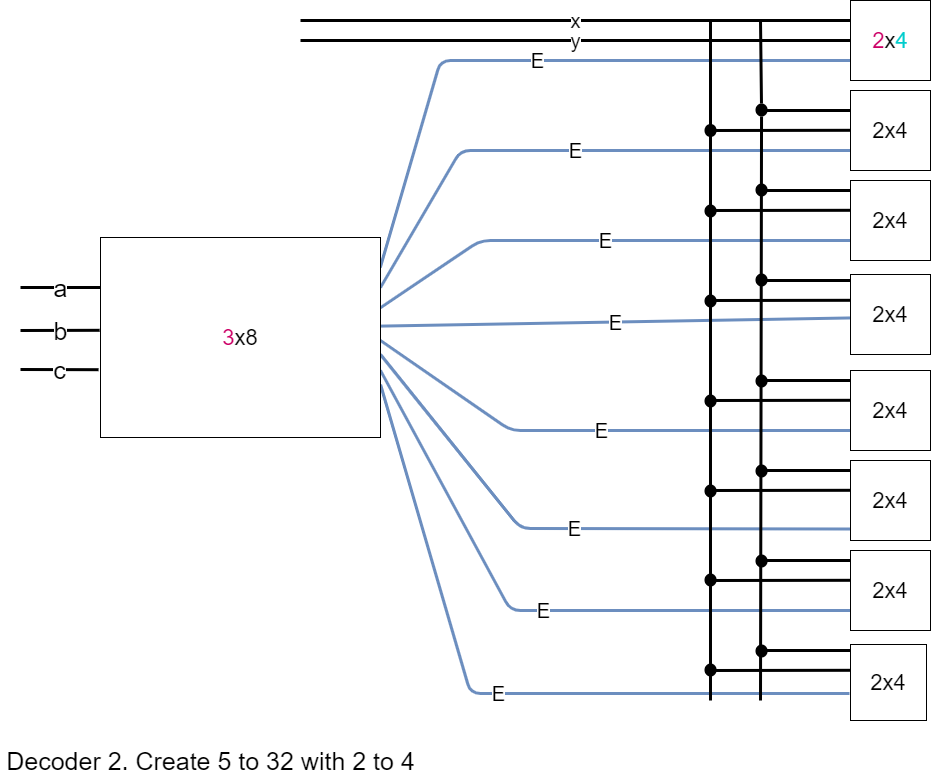

The diagram above was exported from draw.io. Its source (the exported page's mxGraphModel, read from the mxfile embedded in the PNG):
<mxGraphModel dx="13" dy="802" grid="1" gridSize="10" guides="1" tooltips="1" connect="1" arrows="1" fold="1" page="1" pageScale="1" pageWidth="1169" pageHeight="827" math="0" shadow="0">
  <root>
    <mxCell id="Y3NhEuC_Rywo_tJpqaFj-0" />
    <mxCell id="Y3NhEuC_Rywo_tJpqaFj-1" parent="Y3NhEuC_Rywo_tJpqaFj-0" />
    <mxCell id="88scu016CVkl6HmF2e6i-0" value="E" style="endArrow=none;html=1;strokeWidth=3;fontSize=20;exitX=0.999;exitY=0.15;exitDx=0;exitDy=0;entryX=0;entryY=0.75;entryDx=0;entryDy=0;exitPerimeter=0;fillColor=#dae8fc;strokeColor=#6c8ebf;" edge="1" parent="Y3NhEuC_Rywo_tJpqaFj-1" source="88scu016CVkl6HmF2e6i-17" target="88scu016CVkl6HmF2e6i-8">
      <mxGeometry width="50" height="50" relative="1" as="geometry">
        <mxPoint x="1660" y="250" as="sourcePoint" />
        <mxPoint x="1710" y="200" as="targetPoint" />
        <Array as="points">
          <mxPoint x="1660" y="90" />
        </Array>
      </mxGeometry>
    </mxCell>
    <mxCell id="88scu016CVkl6HmF2e6i-1" value="E" style="endArrow=none;html=1;strokeWidth=3;fontSize=20;exitX=1;exitY=0.25;exitDx=0;exitDy=0;entryX=0;entryY=0.75;entryDx=0;entryDy=0;fillColor=#dae8fc;strokeColor=#6c8ebf;" edge="1" parent="Y3NhEuC_Rywo_tJpqaFj-1" source="88scu016CVkl6HmF2e6i-17" target="88scu016CVkl6HmF2e6i-10">
      <mxGeometry width="50" height="50" relative="1" as="geometry">
        <mxPoint x="1611.75" y="312" as="sourcePoint" />
        <mxPoint x="2080" y="100" as="targetPoint" />
        <Array as="points">
          <mxPoint x="1680" y="180" />
        </Array>
      </mxGeometry>
    </mxCell>
    <mxCell id="88scu016CVkl6HmF2e6i-2" value="E" style="endArrow=none;html=1;strokeWidth=3;fontSize=20;exitX=1;exitY=0.351;exitDx=0;exitDy=0;entryX=0;entryY=0.75;entryDx=0;entryDy=0;exitPerimeter=0;fillColor=#dae8fc;strokeColor=#6c8ebf;" edge="1" parent="Y3NhEuC_Rywo_tJpqaFj-1" source="88scu016CVkl6HmF2e6i-17" target="88scu016CVkl6HmF2e6i-11">
      <mxGeometry width="50" height="50" relative="1" as="geometry">
        <mxPoint x="1610" y="327" as="sourcePoint" />
        <mxPoint x="2090" y="110" as="targetPoint" />
        <Array as="points">
          <mxPoint x="1700" y="270" />
        </Array>
      </mxGeometry>
    </mxCell>
    <mxCell id="88scu016CVkl6HmF2e6i-3" value="E" style="endArrow=none;html=1;strokeWidth=3;fontSize=20;exitX=1.001;exitY=0.438;exitDx=0;exitDy=0;entryX=0.004;entryY=0.543;entryDx=0;entryDy=0;exitPerimeter=0;entryPerimeter=0;fillColor=#dae8fc;strokeColor=#6c8ebf;" edge="1" parent="Y3NhEuC_Rywo_tJpqaFj-1" target="88scu016CVkl6HmF2e6i-12">
      <mxGeometry width="50" height="50" relative="1" as="geometry">
        <mxPoint x="1600.35" y="355.5999999999999" as="sourcePoint" />
        <mxPoint x="2070" y="344.9999999999999" as="targetPoint" />
      </mxGeometry>
    </mxCell>
    <mxCell id="88scu016CVkl6HmF2e6i-4" value="E" style="endArrow=none;html=1;strokeWidth=3;fontSize=20;exitX=1.001;exitY=0.438;exitDx=0;exitDy=0;entryX=0;entryY=0.75;entryDx=0;entryDy=0;exitPerimeter=0;fillColor=#dae8fc;strokeColor=#6c8ebf;" edge="1" parent="Y3NhEuC_Rywo_tJpqaFj-1" target="88scu016CVkl6HmF2e6i-13">
      <mxGeometry width="50" height="50" relative="1" as="geometry">
        <mxPoint x="1600" y="370" as="sourcePoint" />
        <mxPoint x="2089.65" y="151.79999999999998" as="targetPoint" />
        <Array as="points">
          <mxPoint x="1730" y="460" />
        </Array>
      </mxGeometry>
    </mxCell>
    <mxCell id="88scu016CVkl6HmF2e6i-5" value="E" style="endArrow=none;html=1;strokeWidth=3;fontSize=20;exitX=1.001;exitY=0.438;exitDx=0;exitDy=0;exitPerimeter=0;entryX=-0.002;entryY=0.856;entryDx=0;entryDy=0;entryPerimeter=0;fillColor=#dae8fc;strokeColor=#6c8ebf;" edge="1" parent="Y3NhEuC_Rywo_tJpqaFj-1" target="88scu016CVkl6HmF2e6i-14">
      <mxGeometry width="50" height="50" relative="1" as="geometry">
        <mxPoint x="1600" y="384" as="sourcePoint" />
        <mxPoint x="2040" y="530" as="targetPoint" />
        <Array as="points">
          <mxPoint x="1740" y="558" />
        </Array>
      </mxGeometry>
    </mxCell>
    <mxCell id="88scu016CVkl6HmF2e6i-6" value="E" style="endArrow=none;html=1;strokeWidth=3;fontSize=20;exitX=1.001;exitY=0.438;exitDx=0;exitDy=0;entryX=0;entryY=0.75;entryDx=0;entryDy=0;exitPerimeter=0;fillColor=#dae8fc;strokeColor=#6c8ebf;" edge="1" parent="Y3NhEuC_Rywo_tJpqaFj-1" target="88scu016CVkl6HmF2e6i-15">
      <mxGeometry width="50" height="50" relative="1" as="geometry">
        <mxPoint x="1600" y="400" as="sourcePoint" />
        <mxPoint x="2089.65" y="181.79999999999995" as="targetPoint" />
        <Array as="points">
          <mxPoint x="1730" y="640" />
        </Array>
      </mxGeometry>
    </mxCell>
    <mxCell id="88scu016CVkl6HmF2e6i-7" value="E" style="endArrow=none;html=1;strokeWidth=3;fontSize=20;exitX=1.001;exitY=0.438;exitDx=0;exitDy=0;exitPerimeter=0;entryX=-0.013;entryY=0.646;entryDx=0;entryDy=0;entryPerimeter=0;fillColor=#dae8fc;strokeColor=#6c8ebf;" edge="1" parent="Y3NhEuC_Rywo_tJpqaFj-1" target="88scu016CVkl6HmF2e6i-16">
      <mxGeometry width="50" height="50" relative="1" as="geometry">
        <mxPoint x="1600" y="414" as="sourcePoint" />
        <mxPoint x="2020" y="630" as="targetPoint" />
        <Array as="points">
          <mxPoint x="1690" y="723" />
        </Array>
      </mxGeometry>
    </mxCell>
    <mxCell id="88scu016CVkl6HmF2e6i-8" value="&lt;font style=&quot;font-size: 22px&quot;&gt;&lt;font color=&quot;#cc0066&quot;&gt;2&lt;/font&gt;x&lt;font color=&quot;#00cccc&quot;&gt;4&lt;/font&gt;&lt;/font&gt;" style="whiteSpace=wrap;html=1;aspect=fixed;" vertex="1" parent="Y3NhEuC_Rywo_tJpqaFj-1">
      <mxGeometry x="2070" y="30" width="80" height="80" as="geometry" />
    </mxCell>
    <mxCell id="88scu016CVkl6HmF2e6i-9" value="Decoder 2. Create 5 to 32 with 2 to 4" style="text;html=1;align=center;verticalAlign=middle;resizable=0;points=[];autosize=1;fontSize=25;" vertex="1" parent="Y3NhEuC_Rywo_tJpqaFj-1">
      <mxGeometry x="1220" y="770" width="420" height="40" as="geometry" />
    </mxCell>
    <mxCell id="88scu016CVkl6HmF2e6i-10" value="&lt;font style=&quot;font-size: 22px&quot;&gt;2x4&lt;/font&gt;" style="whiteSpace=wrap;html=1;aspect=fixed;" vertex="1" parent="Y3NhEuC_Rywo_tJpqaFj-1">
      <mxGeometry x="2070" y="120" width="80" height="80" as="geometry" />
    </mxCell>
    <mxCell id="88scu016CVkl6HmF2e6i-11" value="&lt;font style=&quot;font-size: 22px&quot;&gt;2x4&lt;/font&gt;" style="whiteSpace=wrap;html=1;aspect=fixed;" vertex="1" parent="Y3NhEuC_Rywo_tJpqaFj-1">
      <mxGeometry x="2070" y="210" width="80" height="80" as="geometry" />
    </mxCell>
    <mxCell id="88scu016CVkl6HmF2e6i-12" value="&lt;font style=&quot;font-size: 22px&quot;&gt;2x4&lt;/font&gt;" style="whiteSpace=wrap;html=1;aspect=fixed;" vertex="1" parent="Y3NhEuC_Rywo_tJpqaFj-1">
      <mxGeometry x="2070" y="304" width="80" height="80" as="geometry" />
    </mxCell>
    <mxCell id="88scu016CVkl6HmF2e6i-13" value="&lt;font style=&quot;font-size: 22px&quot;&gt;2x4&lt;/font&gt;" style="whiteSpace=wrap;html=1;aspect=fixed;" vertex="1" parent="Y3NhEuC_Rywo_tJpqaFj-1">
      <mxGeometry x="2070" y="400" width="80" height="80" as="geometry" />
    </mxCell>
    <mxCell id="88scu016CVkl6HmF2e6i-14" value="&lt;font style=&quot;font-size: 22px&quot;&gt;2x4&lt;/font&gt;" style="whiteSpace=wrap;html=1;aspect=fixed;" vertex="1" parent="Y3NhEuC_Rywo_tJpqaFj-1">
      <mxGeometry x="2070" y="490" width="80" height="80" as="geometry" />
    </mxCell>
    <mxCell id="88scu016CVkl6HmF2e6i-15" value="&lt;font style=&quot;font-size: 22px&quot;&gt;2x4&lt;/font&gt;" style="whiteSpace=wrap;html=1;aspect=fixed;" vertex="1" parent="Y3NhEuC_Rywo_tJpqaFj-1">
      <mxGeometry x="2070" y="580" width="80" height="80" as="geometry" />
    </mxCell>
    <mxCell id="88scu016CVkl6HmF2e6i-16" value="&lt;font style=&quot;font-size: 22px&quot;&gt;2x4&lt;/font&gt;" style="whiteSpace=wrap;html=1;aspect=fixed;" vertex="1" parent="Y3NhEuC_Rywo_tJpqaFj-1">
      <mxGeometry x="2070" y="674" width="76" height="76" as="geometry" />
    </mxCell>
    <mxCell id="88scu016CVkl6HmF2e6i-17" value="&lt;font style=&quot;font-size: 22px&quot;&gt;&lt;font color=&quot;#cc0066&quot;&gt;3&lt;/font&gt;x8&lt;/font&gt;" style="whiteSpace=wrap;html=1;" vertex="1" parent="Y3NhEuC_Rywo_tJpqaFj-1">
      <mxGeometry x="1320" y="267" width="280" height="200" as="geometry" />
    </mxCell>
    <mxCell id="88scu016CVkl6HmF2e6i-18" value="a" style="endArrow=none;html=1;strokeWidth=3;fontSize=25;entryX=0;entryY=0.25;entryDx=0;entryDy=0;" edge="1" parent="Y3NhEuC_Rywo_tJpqaFj-1" target="88scu016CVkl6HmF2e6i-17">
      <mxGeometry width="50" height="50" relative="1" as="geometry">
        <mxPoint x="1240" y="317" as="sourcePoint" />
        <mxPoint x="1320" y="317" as="targetPoint" />
      </mxGeometry>
    </mxCell>
    <mxCell id="88scu016CVkl6HmF2e6i-19" value="b" style="endArrow=none;html=1;strokeWidth=3;fontSize=25;entryX=-0.003;entryY=0.464;entryDx=0;entryDy=0;entryPerimeter=0;" edge="1" parent="Y3NhEuC_Rywo_tJpqaFj-1" target="88scu016CVkl6HmF2e6i-17">
      <mxGeometry width="50" height="50" relative="1" as="geometry">
        <mxPoint x="1240" y="360" as="sourcePoint" />
        <mxPoint x="1300" y="360" as="targetPoint" />
      </mxGeometry>
    </mxCell>
    <mxCell id="88scu016CVkl6HmF2e6i-20" value="c" style="endArrow=none;html=1;strokeWidth=3;fontSize=25;entryX=-0.007;entryY=0.661;entryDx=0;entryDy=0;entryPerimeter=0;" edge="1" parent="Y3NhEuC_Rywo_tJpqaFj-1" target="88scu016CVkl6HmF2e6i-17">
      <mxGeometry width="50" height="50" relative="1" as="geometry">
        <mxPoint x="1240" y="399" as="sourcePoint" />
        <mxPoint x="1280" y="400" as="targetPoint" />
      </mxGeometry>
    </mxCell>
    <mxCell id="88scu016CVkl6HmF2e6i-21" value="x" style="endArrow=none;html=1;strokeWidth=3;fontSize=20;entryX=0;entryY=0.25;entryDx=0;entryDy=0;" edge="1" parent="Y3NhEuC_Rywo_tJpqaFj-1" target="88scu016CVkl6HmF2e6i-8">
      <mxGeometry width="50" height="50" relative="1" as="geometry">
        <mxPoint x="1520" y="50" as="sourcePoint" />
        <mxPoint x="1770" y="20" as="targetPoint" />
      </mxGeometry>
    </mxCell>
    <mxCell id="88scu016CVkl6HmF2e6i-22" value="y" style="endArrow=none;html=1;strokeWidth=3;fontSize=20;entryX=0;entryY=0.5;entryDx=0;entryDy=0;" edge="1" parent="Y3NhEuC_Rywo_tJpqaFj-1" target="88scu016CVkl6HmF2e6i-8">
      <mxGeometry width="50" height="50" relative="1" as="geometry">
        <mxPoint x="1520" y="70" as="sourcePoint" />
        <mxPoint x="1890" y="60" as="targetPoint" />
      </mxGeometry>
    </mxCell>
    <mxCell id="88scu016CVkl6HmF2e6i-23" value="" style="endArrow=none;html=1;strokeWidth=3;fontSize=20;" edge="1" parent="Y3NhEuC_Rywo_tJpqaFj-1" source="88scu016CVkl6HmF2e6i-39">
      <mxGeometry width="50" height="50" relative="1" as="geometry">
        <mxPoint x="1980" y="730" as="sourcePoint" />
        <mxPoint x="1980" y="50" as="targetPoint" />
      </mxGeometry>
    </mxCell>
    <mxCell id="88scu016CVkl6HmF2e6i-24" value="" style="endArrow=none;html=1;strokeWidth=3;fontSize=20;" edge="1" parent="Y3NhEuC_Rywo_tJpqaFj-1">
      <mxGeometry width="50" height="50" relative="1" as="geometry">
        <mxPoint x="1930" y="730" as="sourcePoint" />
        <mxPoint x="1930" y="50" as="targetPoint" />
      </mxGeometry>
    </mxCell>
    <mxCell id="88scu016CVkl6HmF2e6i-25" value="" style="endArrow=none;html=1;strokeWidth=3;fontSize=20;entryX=0;entryY=0.25;entryDx=0;entryDy=0;" edge="1" parent="Y3NhEuC_Rywo_tJpqaFj-1" target="88scu016CVkl6HmF2e6i-10">
      <mxGeometry width="50" height="50" relative="1" as="geometry">
        <mxPoint x="1980" y="140" as="sourcePoint" />
        <mxPoint x="2050" y="120" as="targetPoint" />
      </mxGeometry>
    </mxCell>
    <mxCell id="88scu016CVkl6HmF2e6i-26" value="" style="endArrow=none;html=1;strokeWidth=3;fontSize=20;entryX=0;entryY=0.25;entryDx=0;entryDy=0;" edge="1" parent="Y3NhEuC_Rywo_tJpqaFj-1">
      <mxGeometry width="50" height="50" relative="1" as="geometry">
        <mxPoint x="1930" y="160" as="sourcePoint" />
        <mxPoint x="2070" y="159.79999999999995" as="targetPoint" />
      </mxGeometry>
    </mxCell>
    <mxCell id="88scu016CVkl6HmF2e6i-27" value="" style="endArrow=none;html=1;strokeWidth=3;fontSize=20;entryX=0;entryY=0.25;entryDx=0;entryDy=0;" edge="1" parent="Y3NhEuC_Rywo_tJpqaFj-1">
      <mxGeometry width="50" height="50" relative="1" as="geometry">
        <mxPoint x="1930" y="240" as="sourcePoint" />
        <mxPoint x="2070" y="239.79999999999995" as="targetPoint" />
      </mxGeometry>
    </mxCell>
    <mxCell id="88scu016CVkl6HmF2e6i-28" value="" style="endArrow=none;html=1;strokeWidth=3;fontSize=20;entryX=0;entryY=0.25;entryDx=0;entryDy=0;" edge="1" parent="Y3NhEuC_Rywo_tJpqaFj-1">
      <mxGeometry width="50" height="50" relative="1" as="geometry">
        <mxPoint x="1980" y="220" as="sourcePoint" />
        <mxPoint x="2070" y="220" as="targetPoint" />
      </mxGeometry>
    </mxCell>
    <mxCell id="88scu016CVkl6HmF2e6i-29" value="" style="endArrow=none;html=1;strokeWidth=3;fontSize=20;entryX=0;entryY=0.25;entryDx=0;entryDy=0;" edge="1" parent="Y3NhEuC_Rywo_tJpqaFj-1">
      <mxGeometry width="50" height="50" relative="1" as="geometry">
        <mxPoint x="1930" y="330" as="sourcePoint" />
        <mxPoint x="2070" y="329.79999999999995" as="targetPoint" />
      </mxGeometry>
    </mxCell>
    <mxCell id="88scu016CVkl6HmF2e6i-30" value="" style="endArrow=none;html=1;strokeWidth=3;fontSize=20;entryX=0;entryY=0.25;entryDx=0;entryDy=0;" edge="1" parent="Y3NhEuC_Rywo_tJpqaFj-1">
      <mxGeometry width="50" height="50" relative="1" as="geometry">
        <mxPoint x="1980" y="310" as="sourcePoint" />
        <mxPoint x="2070" y="310" as="targetPoint" />
      </mxGeometry>
    </mxCell>
    <mxCell id="88scu016CVkl6HmF2e6i-31" value="" style="endArrow=none;html=1;strokeWidth=3;fontSize=20;entryX=0;entryY=0.25;entryDx=0;entryDy=0;" edge="1" parent="Y3NhEuC_Rywo_tJpqaFj-1">
      <mxGeometry width="50" height="50" relative="1" as="geometry">
        <mxPoint x="1930" y="430" as="sourcePoint" />
        <mxPoint x="2070" y="429.79999999999995" as="targetPoint" />
      </mxGeometry>
    </mxCell>
    <mxCell id="88scu016CVkl6HmF2e6i-32" value="" style="endArrow=none;html=1;strokeWidth=3;fontSize=20;entryX=0;entryY=0.25;entryDx=0;entryDy=0;" edge="1" parent="Y3NhEuC_Rywo_tJpqaFj-1">
      <mxGeometry width="50" height="50" relative="1" as="geometry">
        <mxPoint x="1980" y="410" as="sourcePoint" />
        <mxPoint x="2070" y="410" as="targetPoint" />
      </mxGeometry>
    </mxCell>
    <mxCell id="88scu016CVkl6HmF2e6i-33" value="" style="endArrow=none;html=1;strokeWidth=3;fontSize=20;entryX=0;entryY=0.25;entryDx=0;entryDy=0;" edge="1" parent="Y3NhEuC_Rywo_tJpqaFj-1">
      <mxGeometry width="50" height="50" relative="1" as="geometry">
        <mxPoint x="1930" y="520" as="sourcePoint" />
        <mxPoint x="2070" y="519.8000000000002" as="targetPoint" />
      </mxGeometry>
    </mxCell>
    <mxCell id="88scu016CVkl6HmF2e6i-34" value="" style="endArrow=none;html=1;strokeWidth=3;fontSize=20;entryX=0;entryY=0.25;entryDx=0;entryDy=0;" edge="1" parent="Y3NhEuC_Rywo_tJpqaFj-1">
      <mxGeometry width="50" height="50" relative="1" as="geometry">
        <mxPoint x="1980" y="500" as="sourcePoint" />
        <mxPoint x="2070" y="500" as="targetPoint" />
      </mxGeometry>
    </mxCell>
    <mxCell id="88scu016CVkl6HmF2e6i-35" value="" style="endArrow=none;html=1;strokeWidth=3;fontSize=20;entryX=0;entryY=0.25;entryDx=0;entryDy=0;" edge="1" parent="Y3NhEuC_Rywo_tJpqaFj-1">
      <mxGeometry width="50" height="50" relative="1" as="geometry">
        <mxPoint x="1930" y="610" as="sourcePoint" />
        <mxPoint x="2070" y="609.8000000000002" as="targetPoint" />
      </mxGeometry>
    </mxCell>
    <mxCell id="88scu016CVkl6HmF2e6i-36" value="" style="endArrow=none;html=1;strokeWidth=3;fontSize=20;entryX=0;entryY=0.25;entryDx=0;entryDy=0;" edge="1" parent="Y3NhEuC_Rywo_tJpqaFj-1">
      <mxGeometry width="50" height="50" relative="1" as="geometry">
        <mxPoint x="1980" y="590" as="sourcePoint" />
        <mxPoint x="2070" y="590" as="targetPoint" />
      </mxGeometry>
    </mxCell>
    <mxCell id="88scu016CVkl6HmF2e6i-37" value="" style="endArrow=none;html=1;strokeWidth=3;fontSize=20;entryX=0;entryY=0.25;entryDx=0;entryDy=0;" edge="1" parent="Y3NhEuC_Rywo_tJpqaFj-1">
      <mxGeometry width="50" height="50" relative="1" as="geometry">
        <mxPoint x="1930" y="700" as="sourcePoint" />
        <mxPoint x="2070" y="699.8000000000002" as="targetPoint" />
      </mxGeometry>
    </mxCell>
    <mxCell id="88scu016CVkl6HmF2e6i-38" value="" style="endArrow=none;html=1;strokeWidth=3;fontSize=20;entryX=0;entryY=0.25;entryDx=0;entryDy=0;" edge="1" parent="Y3NhEuC_Rywo_tJpqaFj-1">
      <mxGeometry width="50" height="50" relative="1" as="geometry">
        <mxPoint x="1980" y="680" as="sourcePoint" />
        <mxPoint x="2070" y="680" as="targetPoint" />
      </mxGeometry>
    </mxCell>
    <mxCell id="88scu016CVkl6HmF2e6i-39" value="" style="ellipse;whiteSpace=wrap;html=1;strokeColor=none;fillColor=#000000;" vertex="1" parent="Y3NhEuC_Rywo_tJpqaFj-1">
      <mxGeometry x="1975" y="133" width="12.1" height="13" as="geometry" />
    </mxCell>
    <mxCell id="88scu016CVkl6HmF2e6i-40" value="" style="endArrow=none;html=1;strokeWidth=3;fontSize=20;" edge="1" parent="Y3NhEuC_Rywo_tJpqaFj-1" target="88scu016CVkl6HmF2e6i-39">
      <mxGeometry width="50" height="50" relative="1" as="geometry">
        <mxPoint x="1980" y="730" as="sourcePoint" />
        <mxPoint x="1980" y="50.00000000000003" as="targetPoint" />
      </mxGeometry>
    </mxCell>
    <mxCell id="88scu016CVkl6HmF2e6i-41" value="" style="ellipse;whiteSpace=wrap;html=1;strokeColor=none;fillColor=#000000;" vertex="1" parent="Y3NhEuC_Rywo_tJpqaFj-1">
      <mxGeometry x="1924" y="153.5" width="12.1" height="13" as="geometry" />
    </mxCell>
    <mxCell id="88scu016CVkl6HmF2e6i-42" value="" style="ellipse;whiteSpace=wrap;html=1;strokeColor=none;fillColor=#000000;" vertex="1" parent="Y3NhEuC_Rywo_tJpqaFj-1">
      <mxGeometry x="1924" y="234" width="12.1" height="13" as="geometry" />
    </mxCell>
    <mxCell id="88scu016CVkl6HmF2e6i-43" value="" style="ellipse;whiteSpace=wrap;html=1;strokeColor=none;fillColor=#000000;" vertex="1" parent="Y3NhEuC_Rywo_tJpqaFj-1">
      <mxGeometry x="1924" y="603" width="12.1" height="13" as="geometry" />
    </mxCell>
    <mxCell id="88scu016CVkl6HmF2e6i-44" value="" style="ellipse;whiteSpace=wrap;html=1;strokeColor=none;fillColor=#000000;" vertex="1" parent="Y3NhEuC_Rywo_tJpqaFj-1">
      <mxGeometry x="1924" y="693" width="12.1" height="13" as="geometry" />
    </mxCell>
    <mxCell id="88scu016CVkl6HmF2e6i-45" value="" style="ellipse;whiteSpace=wrap;html=1;strokeColor=none;fillColor=#000000;" vertex="1" parent="Y3NhEuC_Rywo_tJpqaFj-1">
      <mxGeometry x="1975" y="213" width="12.1" height="13" as="geometry" />
    </mxCell>
    <mxCell id="88scu016CVkl6HmF2e6i-46" value="" style="ellipse;whiteSpace=wrap;html=1;strokeColor=none;fillColor=#000000;" vertex="1" parent="Y3NhEuC_Rywo_tJpqaFj-1">
      <mxGeometry x="1975" y="303" width="12.1" height="13" as="geometry" />
    </mxCell>
    <mxCell id="88scu016CVkl6HmF2e6i-47" value="" style="ellipse;whiteSpace=wrap;html=1;strokeColor=none;fillColor=#000000;" vertex="1" parent="Y3NhEuC_Rywo_tJpqaFj-1">
      <mxGeometry x="1924" y="324" width="12.1" height="13" as="geometry" />
    </mxCell>
    <mxCell id="88scu016CVkl6HmF2e6i-48" value="" style="ellipse;whiteSpace=wrap;html=1;strokeColor=none;fillColor=#000000;" vertex="1" parent="Y3NhEuC_Rywo_tJpqaFj-1">
      <mxGeometry x="1924" y="424" width="12.1" height="13" as="geometry" />
    </mxCell>
    <mxCell id="88scu016CVkl6HmF2e6i-49" value="" style="ellipse;whiteSpace=wrap;html=1;strokeColor=none;fillColor=#000000;" vertex="1" parent="Y3NhEuC_Rywo_tJpqaFj-1">
      <mxGeometry x="1975" y="404" width="12.1" height="13" as="geometry" />
    </mxCell>
    <mxCell id="88scu016CVkl6HmF2e6i-50" value="" style="ellipse;whiteSpace=wrap;html=1;strokeColor=none;fillColor=#000000;" vertex="1" parent="Y3NhEuC_Rywo_tJpqaFj-1">
      <mxGeometry x="1924" y="514" width="12.1" height="13" as="geometry" />
    </mxCell>
    <mxCell id="88scu016CVkl6HmF2e6i-51" value="" style="ellipse;whiteSpace=wrap;html=1;strokeColor=none;fillColor=#000000;" vertex="1" parent="Y3NhEuC_Rywo_tJpqaFj-1">
      <mxGeometry x="1975" y="494" width="12.1" height="13" as="geometry" />
    </mxCell>
    <mxCell id="88scu016CVkl6HmF2e6i-52" value="" style="ellipse;whiteSpace=wrap;html=1;strokeColor=none;fillColor=#000000;" vertex="1" parent="Y3NhEuC_Rywo_tJpqaFj-1">
      <mxGeometry x="1975" y="584" width="12.1" height="13" as="geometry" />
    </mxCell>
    <mxCell id="88scu016CVkl6HmF2e6i-53" value="" style="ellipse;whiteSpace=wrap;html=1;strokeColor=none;fillColor=#000000;" vertex="1" parent="Y3NhEuC_Rywo_tJpqaFj-1">
      <mxGeometry x="1975" y="674" width="12.1" height="13" as="geometry" />
    </mxCell>
  </root>
</mxGraphModel>